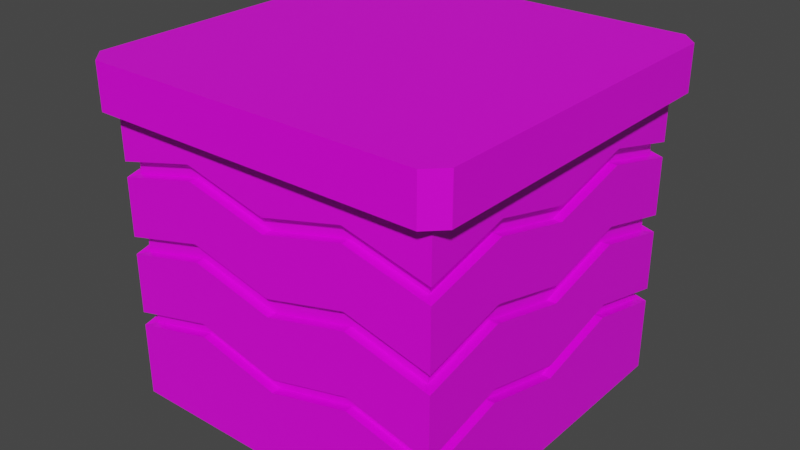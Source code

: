 # Source: grass_tile1.blend  (saved by Blender 3.2.14; exported with 4.5.12 LTS)
import bpy
from mathutils import Matrix  # noqa: F401  (used for matrix-valued properties, if any)

bpy.ops.wm.read_factory_settings(use_empty=True)
scene = bpy.context.scene
scene.name = 'Scene'

# ---- collections
col_collection = bpy.data.collections.new('Collection'); scene.collection.children.link(col_collection)

# ---- images (referenced by path relative to the original .blend; pixels are not part of the script)
import os
ASSET_DIR = os.environ.get("B2B_ASSET_DIR", "")  # directory of the original .blend (textures are referenced by path, not embedded)
HERE = os.path.dirname(os.path.abspath(__file__))  # packed textures are extracted next to this script under _unpacked/

def load_image(name, relpath, width, height, colorspace="sRGB"):
    """Load a texture the original file referenced (path relative to the .blend, or extracted next to this script)."""
    p = next((c for c in (os.path.join(HERE, relpath), os.path.join(ASSET_DIR, relpath)) if relpath and os.path.exists(c)), "")
    if p:
        img = bpy.data.images.load(p, check_existing=True)
        img.name = name
    else:  # same state as the original file: an image datablock whose file is absent (Cycles renders it pink)
        img = bpy.data.images.new(name, width, height)
        img.source = "FILE"
        img.filepath = "//" + (relpath or name)
    img.colorspace_settings.name = colorspace
    return img
img_carry_vault_tex_png = load_image('carry_vault_tex.png', 'carry_vault_tex.png', 1024, 1024, 'sRGB')

# ---- materials (node trees are filled in below, after node groups)
mat_carry_vault_material = bpy.data.materials.new('carry_vault_material')
mat_carry_vault_material.alpha_threshold = 0.0
mat_carry_vault_material.use_transparent_shadow = False
mat_carry_vault_material.line_color = (0.0, 0.0, 0.0, 1.0)

# ---- material node trees
mat_carry_vault_material.use_nodes = True; mat_carry_vault_material.node_tree.nodes.clear()
_N = mat_carry_vault_material.node_tree.nodes; _L = mat_carry_vault_material.node_tree.links
n0 = _N.new('ShaderNodeOutputMaterial'); n0.name = 'Material Output'; n0.location = (300, 300)
n1 = _N.new('ShaderNodeBsdfPrincipled'); n1.name = 'Principled BSDF'; n1.location = (10, 300)
n1.distribution = 'GGX'
n1.subsurface_method = 'RANDOM_WALK_SKIN'
n1.inputs[2].default_value = 0.4
n1.inputs[3].default_value = 1.45
n1.inputs[27].default_value = (0.0, 0.0, 0.0, 1.0)
n1.inputs[28].default_value = 1.0
n2 = _N.new('ShaderNodeTexImage'); n2.name = '画像テクスチャ'; n2.location = (-280, 280)
n2.image = img_carry_vault_tex_png
_L.new(n1.outputs[0], n0.inputs[0])
_L.new(n2.outputs[0], n1.inputs[0])
n0.is_active_output = True

# ---- world
world_world = bpy.data.worlds.new('World'); scene.world = world_world
world_world.use_nodes = True; world_world.node_tree.nodes.clear()
_N = world_world.node_tree.nodes; _L = world_world.node_tree.links
n0 = _N.new('ShaderNodeOutputWorld'); n0.name = 'World Output'; n0.location = (300, 300)
n1 = _N.new('ShaderNodeBackground'); n1.name = 'Background'; n1.location = (10, 300)
n1.inputs[0].default_value = (0.05088, 0.05088, 0.05088, 1.0)
_L.new(n1.outputs[0], n0.inputs[0])
n0.is_active_output = True
world_world.color = (0.05088, 0.05088, 0.05088)
world_world.use_sun_shadow = False
world_world.sun_shadow_jitter_overblur = 0.0

# ---- meshes
me_cube = bpy.data.meshes.new('Cube')
me_cube.from_pydata([(0.1696, 0.1696, -0.3391), (0.1696, 0.1696, -0.04538), (0.1696, 0.1865, -4.47e-08), (0.1696, 0.1865, -0.04538), (0.1865, 0.1696, -4.47e-08), (0.1865, 0.1696, -0.04538), (0.1696, 0.1696, -0.1114), (0.1696, 0.1696, -0.188), (0.1696, 0.1696, -0.2634), (0.08479, 0.1696, -0.3388), (-8.205e-08, 0.1696, -0.3388), (-8.205e-08, 0.1696, -0.04538), (0.08479, 0.1696, -0.04538), (-8.205e-08, 0.1696, -0.1114), (0.08479, 0.1696, -0.09019), (-8.205e-08, 0.1696, -0.188), (0.08479, 0.1696, -0.1668), (-8.205e-08, 0.1696, -0.2634), (0.08479, 0.1696, -0.2422), (0.1696, -7.711e-08, -0.3388), (0.1696, 0.08479, -0.3388), (0.1696, 0.08479, -0.04538), (0.1696, -7.711e-08, -0.04538), (0.1696, 0.08479, -0.09019), (0.1696, -7.711e-08, -0.1114), (0.1696, 0.08479, -0.1668), (0.1696, -7.711e-08, -0.188), (0.1696, 0.08479, -0.2422), (0.1696, -7.711e-08, -0.2634), (0.1696, 0.1696, -0.0962), (-8.205e-08, 0.1696, -0.0962), (0.08479, 0.1696, -0.07501), (0.1696, 0.08479, -0.07501), (0.1696, -7.711e-08, -0.0962), (0.1696, 0.1696, -0.1702), (-8.205e-08, 0.1696, -0.1702), (0.08479, 0.1696, -0.149), (0.1696, 0.08479, -0.149), (0.1696, -7.711e-08, -0.1702), (0.1696, 0.1696, -0.2495), (-8.205e-08, 0.1696, -0.2495), (0.08479, 0.1696, -0.2283), (0.1696, 0.08479, -0.2283), (0.1696, -7.711e-08, -0.2495), (0.08479, 0.1609, -0.09019), (-8.205e-08, 0.1609, -0.1114), (-8.205e-08, 0.1609, -0.0962), (0.08479, 0.1609, -0.07501), (0.08479, 0.1609, -0.1668), (0.08479, 0.1609, -0.2422), (-8.205e-08, 0.1609, -0.188), (-8.205e-08, 0.1609, -0.2634), (-8.205e-08, 0.1609, -0.2495), (0.08479, 0.1609, -0.2283), (-8.205e-08, 0.1609, -0.1702), (0.08479, 0.1609, -0.149), (0.1609, 0.161, -0.09407), (0.1609, 0.1607, -0.109), (0.1609, 0.161, -0.1678), (0.1609, 0.161, -0.1859), (0.1609, 0.1608, -0.2471), (0.1609, 0.1613, -0.261), (0.1609, 0.08479, -0.09019), (0.1609, -7.711e-08, -0.1114), (0.1609, 0.08479, -0.1668), (0.1609, -7.711e-08, -0.188), (0.1609, 0.08479, -0.2422), (0.1609, -7.711e-08, -0.2634), (0.1609, 0.08479, -0.2283), (0.1609, -7.711e-08, -0.2495), (0.1609, 0.08479, -0.149), (0.1609, -7.711e-08, -0.1702), (0.1609, 0.08479, -0.07501), (0.1609, -7.711e-08, -0.0962), (-0.1696, 0.1696, -0.3391), (-0.1696, 0.1696, -0.04538), (-0.1696, 0.1865, -4.47e-08), (-0.1696, 0.1865, -0.04538), (-0.1865, 0.1696, -4.47e-08), (-0.1868, 0.1696, -0.04538), (-0.1696, 0.1696, -0.1114), (-0.1696, 0.1696, -0.188), (-0.1696, 0.1696, -0.2634), (-0.08479, 0.1696, -0.3388), (-0.08479, 0.1696, -0.04538), (-0.08479, 0.1696, -0.09019), (-0.08479, 0.1696, -0.1668), (-0.08479, 0.1696, -0.2422), (-0.1696, -7.711e-08, -0.3388), (-0.1696, 0.08479, -0.3388), (-0.1696, 0.08479, -0.04538), (-0.1696, -7.711e-08, -0.04538), (-0.1696, 0.08479, -0.09019), (-0.1696, -7.711e-08, -0.1114), (-0.1696, 0.08479, -0.1668), (-0.1696, -7.711e-08, -0.188), (-0.1696, 0.08479, -0.2422), (-0.1696, -7.711e-08, -0.2634), (-0.1696, 0.1696, -0.0962), (-0.08479, 0.1696, -0.07501), (-0.1696, 0.08479, -0.07501), (-0.1696, -7.711e-08, -0.0962), (-0.1696, 0.1696, -0.1702), (-0.08479, 0.1696, -0.149), (-0.1696, 0.08479, -0.149), (-0.1696, -7.711e-08, -0.1702), (-0.1696, 0.1696, -0.2495), (-0.08479, 0.1696, -0.2283), (-0.1696, 0.08479, -0.2283), (-0.1696, -7.711e-08, -0.2495), (-0.08479, 0.1609, -0.09019), (-0.08479, 0.1609, -0.07501), (-0.08479, 0.1609, -0.1668), (-0.08479, 0.1609, -0.2422), (-0.08479, 0.1609, -0.2283), (-0.08479, 0.1609, -0.149), (-0.1609, 0.161, -0.09407), (-0.1609, 0.1607, -0.109), (-0.1609, 0.161, -0.1678), (-0.1609, 0.161, -0.1859), (-0.1609, 0.1608, -0.2471), (-0.1609, 0.1613, -0.261), (-0.1609, 0.08479, -0.09019), (-0.1609, -7.711e-08, -0.1114), (-0.1609, 0.08479, -0.1668), (-0.1609, -7.711e-08, -0.188), (-0.1609, 0.08479, -0.2422), (-0.1609, -7.711e-08, -0.2634), (-0.1609, 0.08479, -0.2283), (-0.1609, -7.711e-08, -0.2495), (-0.1609, 0.08479, -0.149), (-0.1609, -7.711e-08, -0.1702), (-0.1609, 0.08479, -0.07501), (-0.1609, -7.711e-08, -0.0962), (0.1696, -0.1696, -0.3391), (0.1696, -0.1696, -0.04538), (0.1696, -0.1865, -4.47e-08), (0.1696, -0.1865, -0.04538), (0.1865, -0.1696, -4.47e-08), (0.1865, -0.1696, -0.04538), (0.1696, -0.1696, -0.1114), (0.1696, -0.1696, -0.188), (0.1696, -0.1696, -0.2634), (0.08479, -0.1696, -0.3388), (-8.205e-08, -0.1696, -0.3388), (-8.205e-08, -0.1696, -0.04538), (0.08479, -0.1696, -0.04538), (-8.205e-08, -0.1696, -0.1114), (0.08479, -0.1696, -0.09019), (-8.205e-08, -0.1696, -0.188), (0.08479, -0.1696, -0.1668), (-8.205e-08, -0.1696, -0.2634), (0.08479, -0.1696, -0.2422), (0.1696, -0.08479, -0.3388), (0.1696, -0.08479, -0.04538), (0.1696, -0.08479, -0.09019), (0.1696, -0.08479, -0.1668), (0.1696, -0.08479, -0.2422), (0.1696, -0.1696, -0.0962), (-8.205e-08, -0.1696, -0.0962), (0.08479, -0.1696, -0.07501), (0.1696, -0.08479, -0.07501), (0.1696, -0.1696, -0.1702), (-8.205e-08, -0.1696, -0.1702), (0.08479, -0.1696, -0.149), (0.1696, -0.08479, -0.149), (0.1696, -0.1696, -0.2495), (-8.205e-08, -0.1696, -0.2495), (0.08479, -0.1696, -0.2283), (0.1696, -0.08479, -0.2283), (0.08479, -0.1609, -0.09019), (-8.205e-08, -0.1609, -0.1114), (-8.205e-08, -0.1609, -0.0962), (0.08479, -0.1609, -0.07501), (0.08479, -0.1609, -0.1668), (0.08479, -0.1609, -0.2422), (-8.205e-08, -0.1609, -0.188), (-8.205e-08, -0.1609, -0.2634), (-8.205e-08, -0.1609, -0.2495), (0.08479, -0.1609, -0.2283), (-8.205e-08, -0.1609, -0.1702), (0.08479, -0.1609, -0.149), (0.1609, -0.161, -0.09407), (0.1609, -0.1607, -0.109), (0.1609, -0.161, -0.1678), (0.1609, -0.161, -0.1859), (0.1609, -0.1608, -0.2471), (0.1609, -0.1613, -0.261), (0.1609, -0.08479, -0.09019), (0.1609, -0.08479, -0.1668), (0.1609, -0.08479, -0.2422), (0.1609, -0.08479, -0.2283), (0.1609, -0.08479, -0.149), (0.1609, -0.08479, -0.07501), (-0.1696, -0.1696, -0.3391), (-0.1696, -0.1696, -0.04538), (-0.1696, -0.1865, -4.47e-08), (-0.1696, -0.1865, -0.04538), (-0.1865, -0.1696, -4.47e-08), (-0.1865, -0.1696, -0.04538), (-0.1696, -0.1696, -0.1114), (-0.1696, -0.1696, -0.188), (-0.1696, -0.1696, -0.2634), (-0.08479, -0.1696, -0.3388), (-0.08479, -0.1696, -0.04538), (-0.08479, -0.1696, -0.09019), (-0.08479, -0.1696, -0.1668), (-0.08479, -0.1696, -0.2422), (-0.1696, -0.08479, -0.3388), (-0.1696, -0.08479, -0.04538), (-0.1696, -0.08479, -0.09019), (-0.1696, -0.08479, -0.1668), (-0.1696, -0.08479, -0.2422), (-0.1696, -0.1696, -0.0962), (-0.08479, -0.1696, -0.07501), (-0.1696, -0.08479, -0.07501), (-0.1696, -0.1696, -0.1702), (-0.08479, -0.1696, -0.149), (-0.1696, -0.08479, -0.149), (-0.1696, -0.1696, -0.2495), (-0.08479, -0.1696, -0.2283), (-0.1696, -0.08479, -0.2283), (-0.08479, -0.1609, -0.09019), (-0.08479, -0.1609, -0.07501), (-0.08479, -0.1609, -0.1668), (-0.08479, -0.1609, -0.2422), (-0.08479, -0.1609, -0.2283), (-0.08479, -0.1609, -0.149), (-0.1609, -0.161, -0.09407), (-0.1609, -0.1607, -0.109), (-0.1609, -0.161, -0.1678), (-0.1609, -0.161, -0.1859), (-0.1609, -0.1608, -0.2471), (-0.1609, -0.1613, -0.261), (-0.1609, -0.08479, -0.09019), (-0.1609, -0.08479, -0.1668), (-0.1609, -0.08479, -0.2422), (-0.1609, -0.08479, -0.2283), (-0.1609, -0.08479, -0.149), (-0.1609, -0.08479, -0.07501)], [], [(31, 12, 1, 29), (3, 77, 76, 2), (78, 4, 2, 76), (77, 79, 78, 76), (36, 14, 6, 34), (41, 16, 7, 39), (9, 18, 8, 0), (10, 17, 18, 9), (40, 15, 16, 41), (35, 13, 14, 36), (30, 11, 12, 31), (0, 8, 27, 20), (20, 27, 28, 19), (39, 7, 25, 42), (42, 25, 26, 43), (34, 6, 23, 37), (37, 23, 24, 38), (29, 1, 21, 32), (32, 21, 22, 33), (61, 8, 18, 49), (30, 31, 47, 46), (39, 42, 68, 60), (25, 7, 59, 64), (37, 38, 71, 70), (35, 36, 55, 54), (40, 41, 53, 52), (48, 55, 58, 59), (18, 17, 51, 49), (45, 46, 47, 44), (44, 47, 56, 57), (6, 14, 44, 57), (31, 29, 56, 47), (14, 13, 45, 44), (50, 54, 55, 48), (7, 16, 48, 59), (51, 52, 53, 49), (60, 61, 49, 53), (34, 58, 55, 36), (16, 15, 50, 48), (62, 72, 73, 63), (57, 56, 72, 62), (64, 70, 71, 65), (59, 58, 70, 64), (66, 68, 69, 67), (61, 60, 68, 66), (34, 37, 70, 58), (26, 25, 64, 65), (27, 8, 61, 66), (32, 33, 73, 72), (28, 27, 66, 67), (29, 32, 72, 56), (23, 6, 57, 62), (24, 23, 62, 63), (42, 43, 69, 68), (39, 60, 53, 41), (99, 98, 75, 84), (75, 79, 77), (74, 0, 134, 194), (138, 198, 196, 136), (3, 2, 4, 5), (103, 102, 80, 85), (107, 106, 81, 86), (83, 74, 82, 87), (10, 83, 87, 17), (40, 107, 86, 15), (35, 103, 85, 13), (30, 99, 84, 11), (74, 89, 96, 82), (89, 88, 97, 96), (106, 108, 94, 81), (108, 109, 95, 94), (102, 104, 92, 80), (104, 105, 93, 92), (98, 100, 90, 75), (100, 101, 91, 90), (121, 113, 87, 82), (30, 46, 111, 99), (106, 120, 128, 108), (94, 124, 119, 81), (104, 130, 131, 105), (35, 54, 115, 103), (40, 52, 114, 107), (112, 119, 118, 115), (87, 113, 51, 17), (45, 110, 111, 46), (110, 117, 116, 111), (80, 117, 110, 85), (99, 111, 116, 98), (85, 110, 45, 13), (50, 112, 115, 54), (81, 119, 112, 86), (51, 113, 114, 52), (120, 114, 113, 121), (102, 103, 115, 118), (86, 112, 50, 15), (122, 123, 133, 132), (117, 122, 132, 116), (124, 125, 131, 130), (119, 124, 130, 118), (126, 127, 129, 128), (121, 126, 128, 120), (102, 118, 130, 104), (95, 125, 124, 94), (96, 126, 121, 82), (100, 132, 133, 101), (97, 127, 126, 96), (98, 116, 132, 100), (92, 122, 117, 80), (93, 123, 122, 92), (108, 128, 129, 109), (106, 107, 114, 120), (195, 135, 137, 197), (160, 158, 135, 146), (1, 3, 5), (135, 139, 137), (164, 162, 140, 148), (168, 166, 141, 150), (143, 134, 142, 152), (144, 143, 152, 151), (167, 168, 150, 149), (163, 164, 148, 147), (159, 160, 146, 145), (134, 153, 157, 142), (153, 19, 28, 157), (166, 169, 156, 141), (169, 43, 26, 156), (162, 165, 155, 140), (165, 38, 24, 155), (5, 139, 135, 1), (158, 161, 154, 135), (161, 33, 22, 154), (187, 175, 152, 142), (159, 172, 173, 160), (166, 186, 191, 169), (156, 189, 185, 141), (165, 192, 71, 38), (163, 180, 181, 164), (167, 178, 179, 168), (174, 185, 184, 181), (152, 175, 177, 151), (171, 170, 173, 172), (170, 183, 182, 173), (140, 183, 170, 148), (160, 173, 182, 158), (148, 170, 171, 147), (176, 174, 181, 180), (141, 185, 174, 150), (177, 175, 179, 178), (186, 179, 175, 187), (162, 164, 181, 184), (150, 174, 176, 149), (188, 63, 73, 193), (183, 188, 193, 182), (189, 65, 71, 192), (185, 189, 192, 184), (190, 67, 69, 191), (187, 190, 191, 186), (162, 184, 192, 165), (26, 65, 189, 156), (157, 190, 187, 142), (161, 193, 73, 33), (28, 67, 190, 157), (158, 182, 193, 161), (155, 188, 183, 140), (24, 63, 188, 155), (169, 191, 69, 43), (166, 168, 179, 186), (75, 77, 3, 1), (214, 204, 195, 213), (5, 4, 138, 139), (137, 139, 138, 136), (78, 198, 138, 4), (195, 197, 199), (217, 205, 200, 216), (220, 206, 201, 219), (203, 207, 202, 194), (144, 151, 207, 203), (167, 149, 206, 220), (163, 147, 205, 217), (79, 75, 195, 199), (159, 145, 204, 214), (79, 199, 198, 78), (194, 202, 212, 208), (208, 212, 97, 88), (219, 201, 211, 221), (221, 211, 95, 109), (216, 200, 210, 218), (218, 210, 93, 105), (197, 196, 198, 199), (213, 195, 209, 215), (215, 209, 91, 101), (233, 202, 207, 225), (159, 214, 223, 172), (219, 221, 237, 232), (211, 201, 231, 235), (218, 105, 131, 238), (163, 217, 227, 180), (167, 220, 226, 178), (224, 227, 230, 231), (207, 151, 177, 225), (171, 172, 223, 222), (222, 223, 228, 229), (200, 205, 222, 229), (214, 213, 228, 223), (205, 147, 171, 222), (176, 180, 227, 224), (201, 206, 224, 231), (177, 178, 226, 225), (232, 233, 225, 226), (216, 230, 227, 217), (206, 149, 176, 224), (234, 239, 133, 123), (229, 228, 239, 234), (235, 238, 131, 125), (231, 230, 238, 235), (236, 237, 129, 127), (233, 232, 237, 236), (216, 218, 238, 230), (95, 211, 235, 125), (212, 202, 233, 236), (215, 101, 133, 239), (97, 212, 236, 127), (213, 215, 239, 228), (210, 200, 229, 234), (93, 210, 234, 123), (221, 109, 129, 237), (219, 232, 226, 220), (137, 136, 196, 197)])
_uv = me_cube.uv_layers.new(name='UVMap')
_uv.uv.foreach_set('vector', [0.2744, 0.9251, 0.2752, 0.9248, 0.2759, 0.9262, 0.2754, 0.9271, 0.2989, 0.9534, 0.2991, 0.9785, 0.2957, 0.9761, 0.2956, 0.9557, 0.2944, 0.9772, 0.2944, 0.9546, 0.2956, 0.9557, 0.2957, 0.9761, 0.2991, 0.9785, 0.297, 0.9804, 0.2944, 0.9772, 0.2957, 0.9761, 0.2824, 0.9148, 0.2839, 0.9153, 0.2823, 0.9171, 0.2816, 0.9161, 0.2863, 0.8992, 0.2851, 0.8988, 0.2862, 0.8973, 0.287, 0.8981, 0.2765, 0.9045, 0.2752, 0.9068, 0.2734, 0.9045, 0.275, 0.9037, 0.2784, 0.9049, 0.2782, 0.9071, 0.2752, 0.9068, 0.2765, 0.9045, 0.2864, 0.901, 0.2851, 0.9007, 0.2851, 0.8988, 0.2863, 0.8992, 0.2824, 0.9127, 0.2839, 0.9127, 0.2839, 0.9153, 0.2824, 0.9148, 0.2733, 0.923, 0.2746, 0.9228, 0.2752, 0.9248, 0.2744, 0.9251, 0.275, 0.9037, 0.2734, 0.9045, 0.2733, 0.9015, 0.2753, 0.9016, 0.2753, 0.9016, 0.2733, 0.9015, 0.2744, 0.8999, 0.2756, 0.9001, 0.287, 0.8981, 0.2862, 0.8973, 0.288, 0.8963, 0.2882, 0.8976, 0.2882, 0.8976, 0.288, 0.8963, 0.29, 0.8965, 0.2901, 0.8979, 0.2816, 0.9161, 0.2823, 0.9171, 0.2804, 0.9177, 0.2804, 0.9165, 0.2804, 0.9165, 0.2804, 0.9177, 0.2787, 0.9172, 0.2788, 0.916, 0.2754, 0.9271, 0.2759, 0.9262, 0.2773, 0.9263, 0.2773, 0.9269, 0.2773, 0.9269, 0.2773, 0.9263, 0.2791, 0.9259, 0.2793, 0.9271, 0.2786, 0.8375, 0.2782, 0.8377, 0.2776, 0.8342, 0.2779, 0.8341, 0.2922, 0.8491, 0.2917, 0.8458, 0.2919, 0.8457, 0.2925, 0.849, 0.2794, 0.8369, 0.2814, 0.8384, 0.2813, 0.8386, 0.2791, 0.8371, 0.2725, 0.8408, 0.2761, 0.8417, 0.2758, 0.842, 0.2725, 0.8411, 0.2724, 0.8419, 0.2692, 0.8418, 0.2692, 0.8415, 0.2724, 0.8416, 0.276, 0.8479, 0.2763, 0.8449, 0.2765, 0.8449, 0.2763, 0.848, 0.2787, 0.8308, 0.2786, 0.8341, 0.2783, 0.8341, 0.2784, 0.8308, 0.277, 0.8448, 0.2765, 0.8449, 0.2753, 0.8426, 0.2758, 0.842, 0.2776, 0.8342, 0.2776, 0.8307, 0.2779, 0.8307, 0.2779, 0.8341, 0.2931, 0.849, 0.2925, 0.849, 0.2919, 0.8457, 0.2924, 0.8456, 0.2924, 0.8456, 0.2919, 0.8457, 0.2905, 0.8428, 0.2911, 0.8423, 0.2914, 0.8421, 0.2927, 0.8455, 0.2924, 0.8456, 0.2911, 0.8423, 0.2917, 0.8458, 0.2902, 0.843, 0.2905, 0.8428, 0.2919, 0.8457, 0.2927, 0.8455, 0.2934, 0.8489, 0.2931, 0.849, 0.2924, 0.8456, 0.277, 0.848, 0.2763, 0.848, 0.2765, 0.8449, 0.277, 0.8448, 0.2761, 0.8417, 0.2773, 0.8448, 0.277, 0.8448, 0.2758, 0.842, 0.2779, 0.8307, 0.2784, 0.8308, 0.2783, 0.8341, 0.2779, 0.8341, 0.2791, 0.8371, 0.2786, 0.8375, 0.2779, 0.8341, 0.2783, 0.8341, 0.2751, 0.8429, 0.2753, 0.8426, 0.2765, 0.8449, 0.2763, 0.8449, 0.2773, 0.8448, 0.2773, 0.8481, 0.277, 0.848, 0.277, 0.8448, 0.2883, 0.841, 0.2882, 0.8414, 0.2852, 0.8414, 0.2852, 0.8408, 0.2911, 0.8423, 0.2905, 0.8428, 0.2882, 0.8414, 0.2883, 0.841, 0.2725, 0.8411, 0.2724, 0.8416, 0.2692, 0.8415, 0.2692, 0.8408, 0.2758, 0.842, 0.2753, 0.8426, 0.2724, 0.8416, 0.2725, 0.8411, 0.2812, 0.8389, 0.2813, 0.8386, 0.2843, 0.8388, 0.2843, 0.8392, 0.2786, 0.8375, 0.2791, 0.8371, 0.2813, 0.8386, 0.2812, 0.8389, 0.2751, 0.8429, 0.2724, 0.8419, 0.2724, 0.8416, 0.2753, 0.8426, 0.2691, 0.8405, 0.2725, 0.8408, 0.2725, 0.8411, 0.2692, 0.8408, 0.2811, 0.8393, 0.2782, 0.8377, 0.2786, 0.8375, 0.2812, 0.8389, 0.2882, 0.8417, 0.2852, 0.8417, 0.2852, 0.8414, 0.2882, 0.8414, 0.2843, 0.8396, 0.2811, 0.8393, 0.2812, 0.8389, 0.2843, 0.8392, 0.2902, 0.843, 0.2882, 0.8417, 0.2882, 0.8414, 0.2905, 0.8428, 0.2884, 0.8407, 0.2914, 0.8421, 0.2911, 0.8423, 0.2883, 0.841, 0.2852, 0.8405, 0.2884, 0.8407, 0.2883, 0.841, 0.2852, 0.8408, 0.2814, 0.8384, 0.2843, 0.8384, 0.2843, 0.8388, 0.2813, 0.8386, 0.2794, 0.8369, 0.2791, 0.8371, 0.2783, 0.8341, 0.2786, 0.8341, 0.2737, 0.9204, 0.2743, 0.9177, 0.2751, 0.9188, 0.2746, 0.9206, 0.3005, 0.9822, 0.297, 0.9804, 0.2991, 0.9785, 0.295, 0.8961, 0.3021, 0.8961, 0.3021, 0.9032, 0.295, 0.9032, 0.2747, 0.9543, 0.2749, 0.9766, 0.2736, 0.9755, 0.2734, 0.9553, 0.2989, 0.9534, 0.2956, 0.9557, 0.2944, 0.9546, 0.2969, 0.9514, 0.2824, 0.9107, 0.2815, 0.9094, 0.2823, 0.9085, 0.2838, 0.9102, 0.2857, 0.9026, 0.286, 0.9039, 0.2849, 0.9046, 0.2844, 0.9026, 0.2804, 0.9049, 0.2819, 0.9044, 0.2831, 0.9057, 0.281, 0.9073, 0.2784, 0.9049, 0.2804, 0.9049, 0.281, 0.9073, 0.2782, 0.9071, 0.2864, 0.901, 0.2857, 0.9026, 0.2844, 0.9026, 0.2851, 0.9007, 0.2824, 0.9127, 0.2824, 0.9107, 0.2838, 0.9102, 0.2839, 0.9127, 0.2733, 0.923, 0.2737, 0.9204, 0.2746, 0.9206, 0.2746, 0.9228, 0.2819, 0.9044, 0.2822, 0.9032, 0.2844, 0.9037, 0.2831, 0.9057, 0.2822, 0.9032, 0.2823, 0.9015, 0.2841, 0.9015, 0.2844, 0.9037, 0.286, 0.9039, 0.2874, 0.9049, 0.2867, 0.9065, 0.2849, 0.9046, 0.2874, 0.9049, 0.2896, 0.9051, 0.2895, 0.9067, 0.2867, 0.9065, 0.2815, 0.9094, 0.2803, 0.9087, 0.2806, 0.9074, 0.2823, 0.9085, 0.2803, 0.9087, 0.2785, 0.9089, 0.2785, 0.9075, 0.2806, 0.9074, 0.2743, 0.9177, 0.277, 0.9179, 0.2771, 0.9187, 0.2751, 0.9188, 0.277, 0.9179, 0.2789, 0.9179, 0.2788, 0.9187, 0.2771, 0.9187, 0.2801, 0.825, 0.2785, 0.8276, 0.2782, 0.8275, 0.2799, 0.8247, 0.2922, 0.8491, 0.2925, 0.849, 0.2927, 0.8522, 0.2925, 0.8521, 0.2807, 0.8259, 0.2805, 0.8255, 0.2835, 0.8245, 0.2836, 0.8248, 0.2716, 0.8563, 0.2716, 0.856, 0.2749, 0.8547, 0.2752, 0.855, 0.2713, 0.8552, 0.2714, 0.8554, 0.2683, 0.856, 0.2682, 0.8557, 0.276, 0.8479, 0.2763, 0.848, 0.2757, 0.8512, 0.2755, 0.8511, 0.2787, 0.8308, 0.2784, 0.8308, 0.2788, 0.8277, 0.279, 0.8278, 0.2762, 0.8514, 0.2749, 0.8547, 0.2743, 0.854, 0.2757, 0.8512, 0.2782, 0.8275, 0.2785, 0.8276, 0.2779, 0.8307, 0.2776, 0.8307, 0.2931, 0.849, 0.2931, 0.8522, 0.2927, 0.8522, 0.2925, 0.849, 0.2931, 0.8522, 0.292, 0.855, 0.2916, 0.8546, 0.2927, 0.8522, 0.2923, 0.8553, 0.292, 0.855, 0.2931, 0.8522, 0.2934, 0.8523, 0.2925, 0.8521, 0.2927, 0.8522, 0.2916, 0.8546, 0.2913, 0.8543, 0.2934, 0.8523, 0.2931, 0.8522, 0.2931, 0.849, 0.2934, 0.8489, 0.277, 0.848, 0.2762, 0.8514, 0.2757, 0.8512, 0.2763, 0.848, 0.2752, 0.855, 0.2749, 0.8547, 0.2762, 0.8514, 0.2765, 0.8514, 0.2779, 0.8307, 0.2785, 0.8276, 0.2788, 0.8277, 0.2784, 0.8308, 0.2805, 0.8255, 0.2788, 0.8277, 0.2785, 0.8276, 0.2801, 0.825, 0.274, 0.8538, 0.2755, 0.8511, 0.2757, 0.8512, 0.2743, 0.854, 0.2765, 0.8514, 0.2762, 0.8514, 0.277, 0.848, 0.2773, 0.8481, 0.2893, 0.8563, 0.2862, 0.8565, 0.2862, 0.8559, 0.2892, 0.8559, 0.292, 0.855, 0.2893, 0.8563, 0.2892, 0.8559, 0.2916, 0.8546, 0.2716, 0.856, 0.2683, 0.8567, 0.2683, 0.856, 0.2714, 0.8554, 0.2749, 0.8547, 0.2716, 0.856, 0.2714, 0.8554, 0.2743, 0.854, 0.2835, 0.8241, 0.2867, 0.8238, 0.2867, 0.8243, 0.2835, 0.8245, 0.2801, 0.825, 0.2835, 0.8241, 0.2835, 0.8245, 0.2805, 0.8255, 0.274, 0.8538, 0.2743, 0.854, 0.2714, 0.8554, 0.2713, 0.8552, 0.2684, 0.857, 0.2683, 0.8567, 0.2716, 0.856, 0.2716, 0.8563, 0.2834, 0.8238, 0.2835, 0.8241, 0.2801, 0.825, 0.2799, 0.8247, 0.2892, 0.8556, 0.2892, 0.8559, 0.2862, 0.8559, 0.2862, 0.8556, 0.2867, 0.8235, 0.2867, 0.8238, 0.2835, 0.8241, 0.2834, 0.8238, 0.2913, 0.8543, 0.2916, 0.8546, 0.2892, 0.8559, 0.2892, 0.8556, 0.2894, 0.8566, 0.2893, 0.8563, 0.292, 0.855, 0.2923, 0.8553, 0.2862, 0.8568, 0.2862, 0.8565, 0.2893, 0.8563, 0.2894, 0.8566, 0.2836, 0.8248, 0.2835, 0.8245, 0.2867, 0.8243, 0.2867, 0.8247, 0.2807, 0.8259, 0.279, 0.8278, 0.2788, 0.8277, 0.2805, 0.8255, 0.2689, 0.9812, 0.2685, 0.9494, 0.2702, 0.953, 0.2703, 0.9779, 0.2828, 0.9236, 0.2829, 0.9255, 0.2821, 0.925, 0.2821, 0.9236, 0.3005, 0.9498, 0.2989, 0.9534, 0.2969, 0.9514, 0.2685, 0.9494, 0.2722, 0.9509, 0.2702, 0.953, 0.275, 0.9145, 0.2759, 0.9157, 0.2752, 0.9166, 0.2737, 0.915, 0.2936, 0.8991, 0.2931, 0.8979, 0.294, 0.897, 0.295, 0.8989, 0.2774, 0.8981, 0.276, 0.8986, 0.2752, 0.8976, 0.2768, 0.8963, 0.279, 0.8981, 0.2774, 0.8981, 0.2768, 0.8963, 0.279, 0.8963, 0.2932, 0.901, 0.2936, 0.8991, 0.295, 0.8989, 0.2946, 0.901, 0.2749, 0.9125, 0.275, 0.9145, 0.2737, 0.915, 0.2735, 0.9127, 0.2829, 0.9215, 0.2828, 0.9236, 0.2821, 0.9236, 0.2818, 0.9218, 0.276, 0.8986, 0.2758, 0.8992, 0.2745, 0.8987, 0.2752, 0.8976, 0.2758, 0.8992, 0.2756, 0.9001, 0.2744, 0.8999, 0.2745, 0.8987, 0.2931, 0.8979, 0.2919, 0.8975, 0.2921, 0.8961, 0.294, 0.897, 0.2919, 0.8975, 0.2901, 0.8979, 0.29, 0.8965, 0.2921, 0.8961, 0.2759, 0.9157, 0.2771, 0.9162, 0.2768, 0.9174, 0.2752, 0.9166, 0.2771, 0.9162, 0.2788, 0.916, 0.2787, 0.9172, 0.2768, 0.9174, 0.2969, 0.9514, 0.2722, 0.9509, 0.2685, 0.9494, 0.3005, 0.9498, 0.2829, 0.9255, 0.2811, 0.9261, 0.2809, 0.9255, 0.2821, 0.925, 0.2811, 0.9261, 0.2793, 0.9271, 0.2791, 0.9259, 0.2809, 0.9255, 0.2909, 0.838, 0.2926, 0.8355, 0.2928, 0.8356, 0.2912, 0.8384, 0.2785, 0.8491, 0.2782, 0.8491, 0.2782, 0.8458, 0.2785, 0.8459, 0.2904, 0.8372, 0.2906, 0.8375, 0.2875, 0.8385, 0.2875, 0.8383, 0.2659, 0.841, 0.266, 0.8413, 0.2631, 0.8427, 0.2628, 0.8424, 0.2662, 0.842, 0.2661, 0.8417, 0.2692, 0.8415, 0.2692, 0.8418, 0.2623, 0.8496, 0.2619, 0.8496, 0.2625, 0.8462, 0.2627, 0.8463, 0.2923, 0.8323, 0.2927, 0.8323, 0.2922, 0.8354, 0.292, 0.8353, 0.2619, 0.8461, 0.2631, 0.8427, 0.2638, 0.8433, 0.2625, 0.8462, 0.2928, 0.8356, 0.2926, 0.8355, 0.2932, 0.8323, 0.2935, 0.8324, 0.2776, 0.8492, 0.2778, 0.8458, 0.2782, 0.8458, 0.2782, 0.8491, 0.2778, 0.8458, 0.2787, 0.8424, 0.2792, 0.8429, 0.2782, 0.8458, 0.2783, 0.8421, 0.2787, 0.8424, 0.2778, 0.8458, 0.2774, 0.8457, 0.2785, 0.8459, 0.2782, 0.8458, 0.2792, 0.8429, 0.2795, 0.8432, 0.2774, 0.8457, 0.2778, 0.8458, 0.2776, 0.8492, 0.2773, 0.8492, 0.2612, 0.8495, 0.2619, 0.8461, 0.2625, 0.8462, 0.2619, 0.8496, 0.2628, 0.8424, 0.2631, 0.8427, 0.2619, 0.8461, 0.2616, 0.846, 0.2932, 0.8323, 0.2926, 0.8355, 0.2922, 0.8354, 0.2927, 0.8323, 0.2906, 0.8375, 0.2922, 0.8354, 0.2926, 0.8355, 0.2909, 0.838, 0.2641, 0.8435, 0.2627, 0.8463, 0.2625, 0.8462, 0.2638, 0.8433, 0.2616, 0.846, 0.2619, 0.8461, 0.2612, 0.8495, 0.2609, 0.8495, 0.282, 0.8412, 0.2852, 0.8408, 0.2852, 0.8414, 0.2821, 0.8417, 0.2787, 0.8424, 0.282, 0.8412, 0.2821, 0.8417, 0.2792, 0.8429, 0.266, 0.8413, 0.2692, 0.8408, 0.2692, 0.8415, 0.2661, 0.8417, 0.2631, 0.8427, 0.266, 0.8413, 0.2661, 0.8417, 0.2638, 0.8433, 0.2876, 0.839, 0.2843, 0.8392, 0.2843, 0.8388, 0.2875, 0.8385, 0.2909, 0.838, 0.2876, 0.839, 0.2875, 0.8385, 0.2906, 0.8375, 0.2641, 0.8435, 0.2638, 0.8433, 0.2661, 0.8417, 0.2662, 0.842, 0.2691, 0.8405, 0.2692, 0.8408, 0.266, 0.8413, 0.2659, 0.841, 0.2876, 0.8393, 0.2876, 0.839, 0.2909, 0.838, 0.2912, 0.8384, 0.2821, 0.842, 0.2821, 0.8417, 0.2852, 0.8414, 0.2852, 0.8417, 0.2843, 0.8396, 0.2843, 0.8392, 0.2876, 0.839, 0.2876, 0.8393, 0.2795, 0.8432, 0.2792, 0.8429, 0.2821, 0.8417, 0.2821, 0.842, 0.2819, 0.8409, 0.282, 0.8412, 0.2787, 0.8424, 0.2783, 0.8421, 0.2852, 0.8405, 0.2852, 0.8408, 0.282, 0.8412, 0.2819, 0.8409, 0.2875, 0.8383, 0.2875, 0.8385, 0.2843, 0.8388, 0.2843, 0.8384, 0.2904, 0.8372, 0.292, 0.8353, 0.2922, 0.8354, 0.2906, 0.8375, 0.3005, 0.9822, 0.2991, 0.9785, 0.2989, 0.9534, 0.3005, 0.9498, 0.282, 0.9198, 0.2814, 0.9201, 0.2807, 0.9187, 0.281, 0.9182, 0.2969, 0.9514, 0.2944, 0.9546, 0.2747, 0.9543, 0.2722, 0.9509, 0.2702, 0.953, 0.2722, 0.9509, 0.2747, 0.9543, 0.2734, 0.9553, 0.2944, 0.9772, 0.2749, 0.9766, 0.2747, 0.9543, 0.2944, 0.9546, 0.2689, 0.9812, 0.2703, 0.9779, 0.2723, 0.9799, 0.2747, 0.9107, 0.2733, 0.9104, 0.2744, 0.9085, 0.2753, 0.9094, 0.2936, 0.9029, 0.295, 0.9031, 0.2941, 0.9051, 0.293, 0.9043, 0.2807, 0.8982, 0.2812, 0.8961, 0.2831, 0.8973, 0.282, 0.8985, 0.279, 0.8981, 0.279, 0.8963, 0.2812, 0.8961, 0.2807, 0.8982, 0.2932, 0.901, 0.2946, 0.901, 0.295, 0.9031, 0.2936, 0.9029, 0.2749, 0.9125, 0.2735, 0.9127, 0.2733, 0.9104, 0.2747, 0.9107, 0.297, 0.9804, 0.3005, 0.9822, 0.2689, 0.9812, 0.2723, 0.9799, 0.2829, 0.9215, 0.2818, 0.9218, 0.2814, 0.9201, 0.282, 0.9198, 0.297, 0.9804, 0.2723, 0.9799, 0.2749, 0.9766, 0.2944, 0.9772, 0.282, 0.8985, 0.2831, 0.8973, 0.2844, 0.8992, 0.2823, 0.8997, 0.2823, 0.8997, 0.2844, 0.8992, 0.2841, 0.9015, 0.2823, 0.9015, 0.293, 0.9043, 0.2941, 0.9051, 0.2922, 0.9067, 0.2917, 0.9051, 0.2917, 0.9051, 0.2922, 0.9067, 0.2895, 0.9067, 0.2896, 0.9051, 0.2753, 0.9094, 0.2744, 0.9085, 0.2763, 0.9073, 0.2766, 0.9087, 0.2766, 0.9087, 0.2763, 0.9073, 0.2785, 0.9075, 0.2785, 0.9089, 0.2703, 0.9779, 0.2736, 0.9755, 0.2749, 0.9766, 0.2723, 0.9799, 0.281, 0.9182, 0.2807, 0.9187, 0.2799, 0.9187, 0.2799, 0.9183, 0.2799, 0.9183, 0.2799, 0.9187, 0.2788, 0.9187, 0.2789, 0.9179, 0.2925, 0.8256, 0.2928, 0.8253, 0.2935, 0.8289, 0.2932, 0.8289, 0.2785, 0.8491, 0.2787, 0.8521, 0.2785, 0.8522, 0.2782, 0.8491, 0.2916, 0.8262, 0.2897, 0.8247, 0.2897, 0.8245, 0.292, 0.8259, 0.2652, 0.857, 0.2622, 0.8559, 0.2624, 0.8556, 0.2652, 0.8567, 0.2653, 0.856, 0.2682, 0.8557, 0.2683, 0.856, 0.2653, 0.8562, 0.2623, 0.8496, 0.262, 0.8527, 0.2618, 0.8528, 0.2619, 0.8496, 0.2923, 0.8323, 0.2925, 0.829, 0.2927, 0.829, 0.2927, 0.8323, 0.2613, 0.8528, 0.2618, 0.8528, 0.263, 0.8551, 0.2624, 0.8556, 0.2935, 0.8289, 0.2935, 0.8324, 0.2932, 0.8323, 0.2932, 0.8289, 0.2776, 0.8492, 0.2782, 0.8491, 0.2785, 0.8522, 0.2781, 0.8523, 0.2781, 0.8523, 0.2785, 0.8522, 0.28, 0.8544, 0.2796, 0.855, 0.2793, 0.8553, 0.2778, 0.8524, 0.2781, 0.8523, 0.2796, 0.855, 0.2787, 0.8521, 0.2802, 0.8541, 0.28, 0.8544, 0.2785, 0.8522, 0.2778, 0.8524, 0.2773, 0.8492, 0.2776, 0.8492, 0.2781, 0.8523, 0.2612, 0.8495, 0.2619, 0.8496, 0.2618, 0.8528, 0.2613, 0.8528, 0.2622, 0.8559, 0.261, 0.8529, 0.2613, 0.8528, 0.2624, 0.8556, 0.2932, 0.8323, 0.2927, 0.8323, 0.2927, 0.829, 0.2932, 0.8289, 0.292, 0.8259, 0.2925, 0.8256, 0.2932, 0.8289, 0.2927, 0.829, 0.2632, 0.8548, 0.263, 0.8551, 0.2618, 0.8528, 0.262, 0.8527, 0.261, 0.8529, 0.2609, 0.8495, 0.2612, 0.8495, 0.2613, 0.8528, 0.2829, 0.856, 0.283, 0.8555, 0.2862, 0.8559, 0.2862, 0.8565, 0.2796, 0.855, 0.28, 0.8544, 0.283, 0.8555, 0.2829, 0.856, 0.2652, 0.8567, 0.2653, 0.8562, 0.2683, 0.856, 0.2683, 0.8567, 0.2624, 0.8556, 0.263, 0.8551, 0.2653, 0.8562, 0.2652, 0.8567, 0.2898, 0.8241, 0.2897, 0.8245, 0.2867, 0.8243, 0.2867, 0.8238, 0.2925, 0.8256, 0.292, 0.8259, 0.2897, 0.8245, 0.2898, 0.8241, 0.2632, 0.8548, 0.2653, 0.856, 0.2653, 0.8562, 0.263, 0.8551, 0.2684, 0.857, 0.2652, 0.857, 0.2652, 0.8567, 0.2683, 0.8567, 0.2899, 0.8238, 0.2928, 0.8253, 0.2925, 0.8256, 0.2898, 0.8241, 0.283, 0.8553, 0.2862, 0.8556, 0.2862, 0.8559, 0.283, 0.8555, 0.2867, 0.8235, 0.2899, 0.8238, 0.2898, 0.8241, 0.2867, 0.8238, 0.2802, 0.8541, 0.283, 0.8553, 0.283, 0.8555, 0.28, 0.8544, 0.2828, 0.8563, 0.2793, 0.8553, 0.2796, 0.855, 0.2829, 0.856, 0.2862, 0.8568, 0.2828, 0.8563, 0.2829, 0.856, 0.2862, 0.8565, 0.2897, 0.8247, 0.2867, 0.8247, 0.2867, 0.8243, 0.2897, 0.8245, 0.2916, 0.8262, 0.292, 0.8259, 0.2927, 0.829, 0.2925, 0.829, 0.2702, 0.953, 0.2734, 0.9553, 0.2736, 0.9755, 0.2703, 0.9779])
me_cube.materials.append(mat_carry_vault_material)
me_cube.use_mirror_vertex_groups = False
me_cube.update()

# ---- objects
ob_mesh = bpy.data.objects.new('Mesh', me_cube)

# ---- transforms, parenting, visibility, modifiers, constraints
ob_mesh.location = (0.0, 0.0, 0.0)
ob_mesh.scale = (2.949, 2.949, 2.949)
ob_mesh.lock_rotations_4d = False
ob_mesh.empty_display_type = 'ARROWS'
ob_mesh.lineart.crease_threshold = 0.0

# ---- collection membership
col_collection.objects.link(ob_mesh)

# ---- scene / render settings (as saved in the file)
scene.frame_start = 1; scene.frame_end = 250; scene.frame_set(1)
scene.render.engine = 'BLENDER_EEVEE_NEXT'
scene.cycles.sampling_pattern = 'TABULATED_SOBOL'
scene.cycles.use_light_tree = False
scene.view_settings.view_transform = 'Filmic'
bpy.context.view_layer.update()

# ---- added for rendering (the .blend has no active camera and no usable light): camera, sun
cam_auto = bpy.data.cameras.new('AutoCamera')
cam_auto.lens = 50.0
cam_auto.sensor_width = 36.0
cam_auto.clip_end = 1000.0
ob_auto_camera = bpy.data.objects.new('AutoCamera', cam_auto)
scene.collection.objects.link(ob_auto_camera)
ob_auto_camera.location = (1.71108, -2.05382, 0.869215)
ob_auto_camera.rotation_euler = (1.09748, -7.21219e-08, 0.694738)
scene.camera = ob_auto_camera
light_auto_sun = bpy.data.lights.new('AutoSun', 'SUN')
light_auto_sun.energy = 3.0
light_auto_sun.angle = 0.0523599
ob_auto_sun = bpy.data.objects.new('AutoSun', light_auto_sun)
scene.collection.objects.link(ob_auto_sun)
ob_auto_sun.rotation_euler = (0.872665, 0.174533, 0.523599)
bpy.context.view_layer.update()
